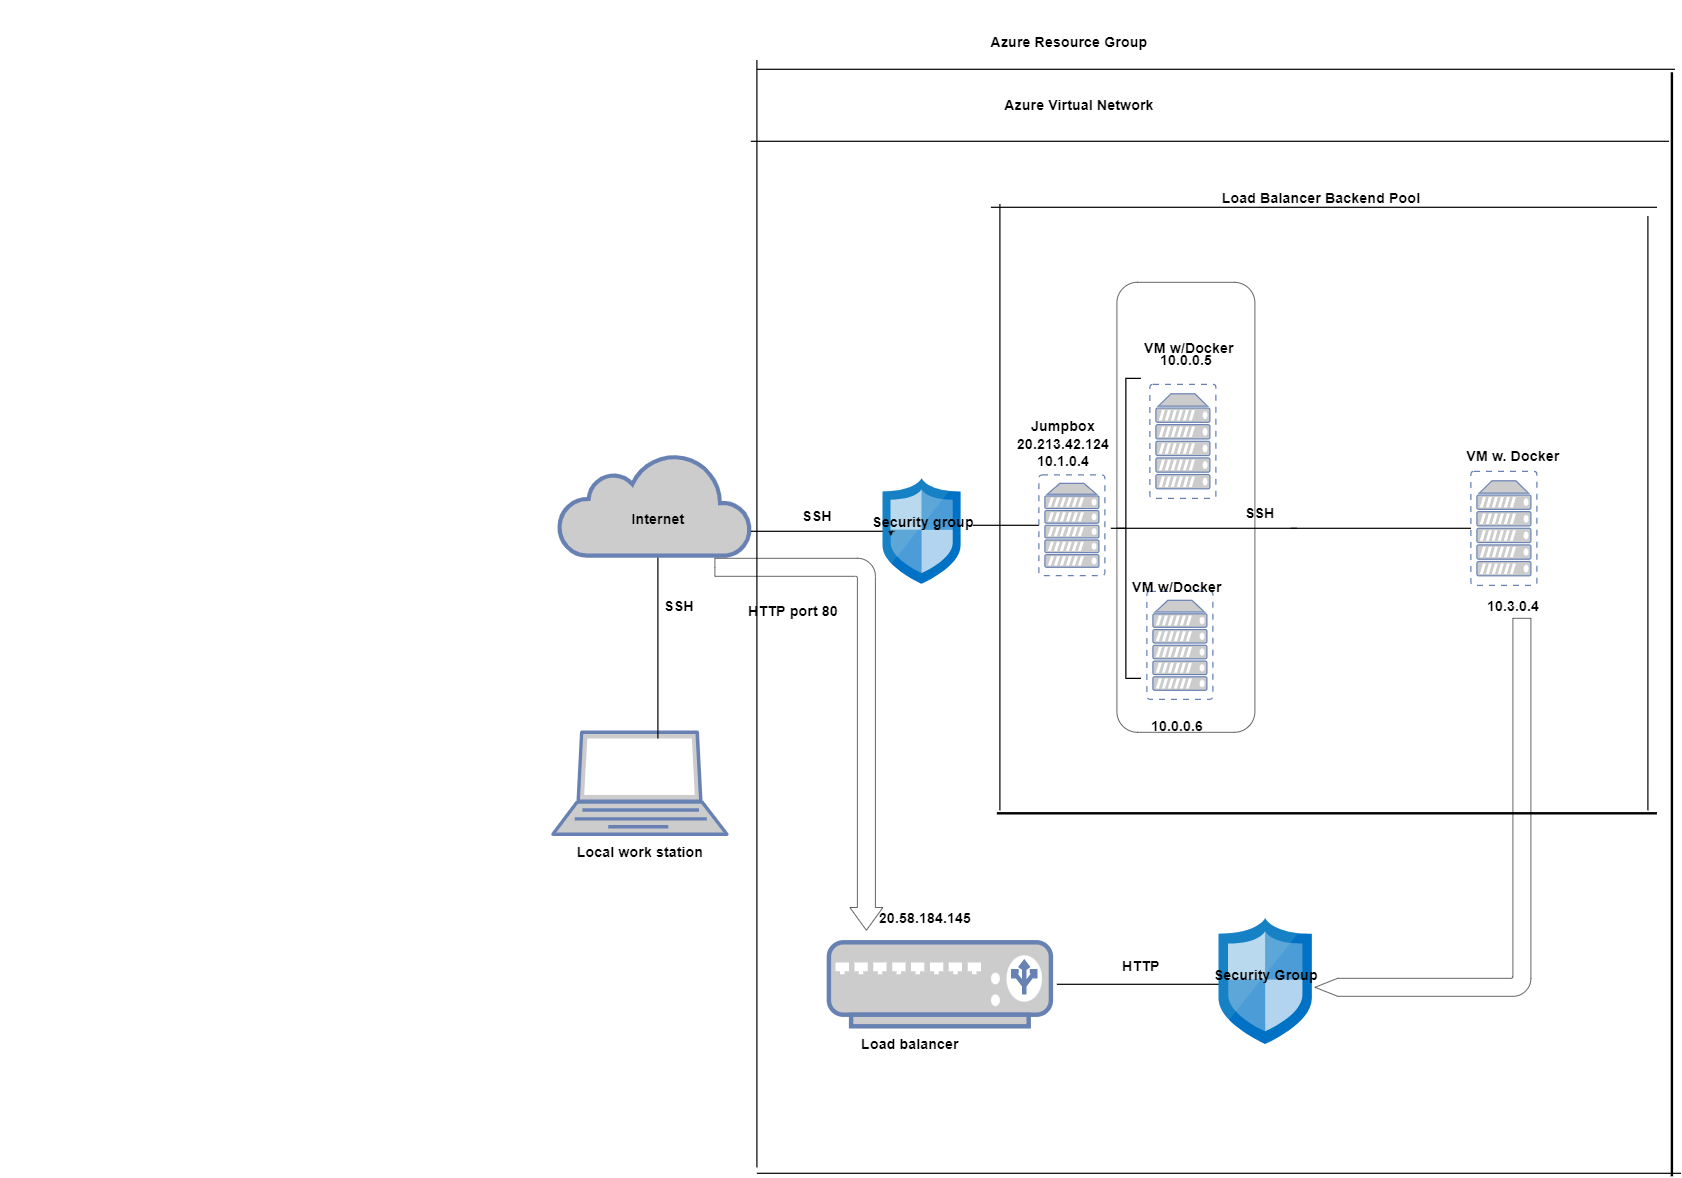

The diagram above was exported from draw.io. Its source (the exported page's mxGraphModel, read from the mxfile embedded in the PNG):
<mxGraphModel dx="4493" dy="2940" grid="1" gridSize="10" guides="1" tooltips="1" connect="1" arrows="1" fold="1" page="1" pageScale="1" pageWidth="850" pageHeight="1100" math="0" shadow="0">
  <root>
    <mxCell id="0" />
    <mxCell id="1" parent="0" />
    <mxCell id="2eFR-1NJE6yuPblL7Xxa-37" value="" style="rounded=1;whiteSpace=wrap;html=1;direction=south;" vertex="1" parent="1">
      <mxGeometry x="720" y="160" width="230" height="750" as="geometry" />
    </mxCell>
    <mxCell id="2eFR-1NJE6yuPblL7Xxa-34" value="HTTP port 80" style="text;strokeColor=none;fillColor=none;html=1;fontSize=24;fontStyle=1;verticalAlign=middle;align=center;" vertex="1" parent="1">
      <mxGeometry x="130" y="688.92" width="100" height="40" as="geometry" />
    </mxCell>
    <mxCell id="2eFR-1NJE6yuPblL7Xxa-8" value="" style="fontColor=#0066CC;verticalAlign=top;verticalLabelPosition=bottom;labelPosition=center;align=center;html=1;outlineConnect=0;fillColor=#CCCCCC;strokeColor=#6881B3;gradientColor=none;gradientDirection=north;strokeWidth=2;shape=mxgraph.networks.laptop;" vertex="1" parent="1">
      <mxGeometry x="-220" y="910" width="290" height="170" as="geometry" />
    </mxCell>
    <mxCell id="2eFR-1NJE6yuPblL7Xxa-9" value="" style="line;strokeWidth=2;direction=south;html=1;" vertex="1" parent="1">
      <mxGeometry x="-1140" y="610" width="2190" height="310" as="geometry" />
    </mxCell>
    <mxCell id="2eFR-1NJE6yuPblL7Xxa-7" value="" style="html=1;outlineConnect=0;fillColor=#CCCCCC;strokeColor=#6881B3;gradientColor=none;gradientDirection=north;strokeWidth=2;shape=mxgraph.networks.cloud;fontColor=#ffffff;" vertex="1" parent="1">
      <mxGeometry x="-210" y="445.68" width="320" height="170" as="geometry" />
    </mxCell>
    <mxCell id="2eFR-1NJE6yuPblL7Xxa-11" value="Internet" style="text;strokeColor=none;fillColor=none;html=1;fontSize=24;fontStyle=1;verticalAlign=middle;align=center;" vertex="1" parent="1">
      <mxGeometry x="-95" y="535" width="100" height="40" as="geometry" />
    </mxCell>
    <mxCell id="2eFR-1NJE6yuPblL7Xxa-12" value="SSH" style="text;strokeColor=none;fillColor=none;html=1;fontSize=24;fontStyle=1;verticalAlign=middle;align=center;" vertex="1" parent="1">
      <mxGeometry x="-60" y="680" width="100" height="40" as="geometry" />
    </mxCell>
    <mxCell id="2eFR-1NJE6yuPblL7Xxa-13" value="Local work station" style="text;strokeColor=none;fillColor=none;html=1;fontSize=24;fontStyle=1;verticalAlign=middle;align=center;" vertex="1" parent="1">
      <mxGeometry x="-125" y="1090" width="100" height="40" as="geometry" />
    </mxCell>
    <mxCell id="2eFR-1NJE6yuPblL7Xxa-14" value="" style="line;strokeWidth=2;html=1;" vertex="1" parent="1">
      <mxGeometry x="110" y="570" width="240" height="10" as="geometry" />
    </mxCell>
    <mxCell id="2eFR-1NJE6yuPblL7Xxa-15" value="SSH" style="text;strokeColor=none;fillColor=none;html=1;fontSize=24;fontStyle=1;verticalAlign=middle;align=center;" vertex="1" parent="1">
      <mxGeometry x="170" y="530" width="100" height="40" as="geometry" />
    </mxCell>
    <mxCell id="2eFR-1NJE6yuPblL7Xxa-18" value="" style="fontColor=#0066CC;verticalAlign=top;verticalLabelPosition=bottom;labelPosition=center;align=center;html=1;outlineConnect=0;fillColor=#CCCCCC;strokeColor=#6881B3;gradientColor=none;gradientDirection=north;strokeWidth=2;shape=mxgraph.networks.load_balancer;" vertex="1" parent="1">
      <mxGeometry x="240" y="1260" width="370" height="140" as="geometry" />
    </mxCell>
    <mxCell id="2eFR-1NJE6yuPblL7Xxa-19" value="Load balancer" style="text;strokeColor=none;fillColor=none;html=1;fontSize=24;fontStyle=1;verticalAlign=middle;align=center;" vertex="1" parent="1">
      <mxGeometry x="290" y="1410" width="170" height="40" as="geometry" />
    </mxCell>
    <mxCell id="2eFR-1NJE6yuPblL7Xxa-20" value="" style="sketch=0;aspect=fixed;html=1;points=[];align=center;image;fontSize=12;image=img/lib/mscae/Network_Security_Groups_Classic.svg;" vertex="1" parent="1">
      <mxGeometry x="330" y="487.15999999999997" width="130" height="175.68" as="geometry" />
    </mxCell>
    <mxCell id="2eFR-1NJE6yuPblL7Xxa-21" style="edgeStyle=orthogonalEdgeStyle;rounded=0;orthogonalLoop=1;jettySize=auto;html=1;exitX=1;exitY=0.5;exitDx=0;exitDy=0;exitPerimeter=0;entryX=0.972;entryY=1.26;entryDx=0;entryDy=0;entryPerimeter=0;" edge="1" parent="1" source="2eFR-1NJE6yuPblL7Xxa-14" target="2eFR-1NJE6yuPblL7Xxa-14">
      <mxGeometry relative="1" as="geometry" />
    </mxCell>
    <mxCell id="2eFR-1NJE6yuPblL7Xxa-22" value="Security group&amp;nbsp;" style="text;strokeColor=none;fillColor=none;html=1;fontSize=24;fontStyle=1;verticalAlign=middle;align=center;" vertex="1" parent="1">
      <mxGeometry x="350" y="540" width="100" height="40" as="geometry" />
    </mxCell>
    <mxCell id="2eFR-1NJE6yuPblL7Xxa-23" value="" style="line;strokeWidth=2;html=1;" vertex="1" parent="1">
      <mxGeometry x="480" y="560" width="110" height="10" as="geometry" />
    </mxCell>
    <mxCell id="2eFR-1NJE6yuPblL7Xxa-24" value="" style="fontColor=#0066CC;verticalAlign=top;verticalLabelPosition=bottom;labelPosition=center;align=center;html=1;outlineConnect=0;fillColor=#CCCCCC;strokeColor=#6881B3;gradientColor=none;gradientDirection=north;strokeWidth=2;shape=mxgraph.networks.virtual_server;" vertex="1" parent="1">
      <mxGeometry x="590" y="481.08000000000004" width="110" height="167.84" as="geometry" />
    </mxCell>
    <mxCell id="2eFR-1NJE6yuPblL7Xxa-27" value="Jumpbox&lt;br&gt;20.213.42.124&lt;br&gt;10.1.0.4" style="text;strokeColor=none;fillColor=none;html=1;fontSize=24;fontStyle=1;verticalAlign=middle;align=center;" vertex="1" parent="1">
      <mxGeometry x="580" y="410" width="100" height="40" as="geometry" />
    </mxCell>
    <mxCell id="2eFR-1NJE6yuPblL7Xxa-28" value="" style="strokeWidth=2;html=1;shape=mxgraph.flowchart.annotation_2;align=left;labelPosition=right;pointerEvents=1;" vertex="1" parent="1">
      <mxGeometry x="710" y="320" width="50" height="500" as="geometry" />
    </mxCell>
    <mxCell id="2eFR-1NJE6yuPblL7Xxa-29" value="" style="fontColor=#0066CC;verticalAlign=top;verticalLabelPosition=bottom;labelPosition=center;align=center;html=1;outlineConnect=0;fillColor=#CCCCCC;strokeColor=#6881B3;gradientColor=none;gradientDirection=north;strokeWidth=2;shape=mxgraph.networks.virtual_server;" vertex="1" parent="1">
      <mxGeometry x="770" y="675" width="110" height="180" as="geometry" />
    </mxCell>
    <mxCell id="2eFR-1NJE6yuPblL7Xxa-30" value="" style="fontColor=#0066CC;verticalAlign=top;verticalLabelPosition=bottom;labelPosition=center;align=center;html=1;outlineConnect=0;fillColor=#CCCCCC;strokeColor=#6881B3;gradientColor=none;gradientDirection=north;strokeWidth=2;shape=mxgraph.networks.virtual_server;" vertex="1" parent="1">
      <mxGeometry x="775" y="330" width="110" height="190" as="geometry" />
    </mxCell>
    <mxCell id="2eFR-1NJE6yuPblL7Xxa-31" value="VM w/Docker" style="text;strokeColor=none;fillColor=none;html=1;fontSize=24;fontStyle=1;verticalAlign=middle;align=center;" vertex="1" parent="1">
      <mxGeometry x="790" y="250" width="100" height="40" as="geometry" />
    </mxCell>
    <mxCell id="2eFR-1NJE6yuPblL7Xxa-32" value="10.0.0.5" style="text;strokeColor=none;fillColor=none;html=1;fontSize=24;fontStyle=1;verticalAlign=middle;align=center;" vertex="1" parent="1">
      <mxGeometry x="785" y="270" width="100" height="40" as="geometry" />
    </mxCell>
    <mxCell id="2eFR-1NJE6yuPblL7Xxa-33" value="VM w/Docker" style="text;strokeColor=none;fillColor=none;html=1;fontSize=24;fontStyle=1;verticalAlign=middle;align=center;" vertex="1" parent="1">
      <mxGeometry x="770" y="648.92" width="100" height="40" as="geometry" />
    </mxCell>
    <mxCell id="2eFR-1NJE6yuPblL7Xxa-35" value="10.0.0.6" style="text;strokeColor=none;fillColor=none;html=1;fontSize=24;fontStyle=1;verticalAlign=middle;align=center;" vertex="1" parent="1">
      <mxGeometry x="770" y="880" width="100" height="40" as="geometry" />
    </mxCell>
    <mxCell id="2eFR-1NJE6yuPblL7Xxa-40" value="" style="line;strokeWidth=2;html=1;" vertex="1" parent="1">
      <mxGeometry x="720" y="565" width="300" height="10" as="geometry" />
    </mxCell>
    <mxCell id="2eFR-1NJE6yuPblL7Xxa-43" value="" style="fontColor=#0066CC;verticalAlign=top;verticalLabelPosition=bottom;labelPosition=center;align=center;html=1;outlineConnect=0;fillColor=#CCCCCC;strokeColor=#6881B3;gradientColor=none;gradientDirection=north;strokeWidth=2;shape=mxgraph.networks.virtual_server;" vertex="1" parent="1">
      <mxGeometry x="1310" y="475" width="110" height="190" as="geometry" />
    </mxCell>
    <mxCell id="2eFR-1NJE6yuPblL7Xxa-45" value="VM w. Docker" style="text;strokeColor=none;fillColor=none;html=1;fontSize=24;fontStyle=1;verticalAlign=middle;align=center;" vertex="1" parent="1">
      <mxGeometry x="1330" y="431.08000000000004" width="100" height="40" as="geometry" />
    </mxCell>
    <mxCell id="2eFR-1NJE6yuPblL7Xxa-46" value="10.3.0.4" style="text;strokeColor=none;fillColor=none;html=1;fontSize=24;fontStyle=1;verticalAlign=middle;align=center;" vertex="1" parent="1">
      <mxGeometry x="1330" y="635.54" width="100" height="128.92" as="geometry" />
    </mxCell>
    <mxCell id="2eFR-1NJE6yuPblL7Xxa-47" value="" style="line;strokeWidth=2;html=1;" vertex="1" parent="1">
      <mxGeometry x="1010" y="565" width="300" height="10" as="geometry" />
    </mxCell>
    <mxCell id="2eFR-1NJE6yuPblL7Xxa-60" value="" style="line;strokeWidth=2;html=1;" vertex="1" parent="1">
      <mxGeometry x="620" y="1325" width="270" height="10" as="geometry" />
    </mxCell>
    <mxCell id="2eFR-1NJE6yuPblL7Xxa-61" value="HTTP" style="text;strokeColor=none;fillColor=none;html=1;fontSize=24;fontStyle=1;verticalAlign=middle;align=center;" vertex="1" parent="1">
      <mxGeometry x="710" y="1280" width="100" height="40" as="geometry" />
    </mxCell>
    <mxCell id="2eFR-1NJE6yuPblL7Xxa-62" value="" style="sketch=0;aspect=fixed;html=1;points=[];align=center;image;fontSize=12;image=img/lib/mscae/Network_Security_Groups_Classic.svg;" vertex="1" parent="1">
      <mxGeometry x="890" y="1220" width="155.4" height="210" as="geometry" />
    </mxCell>
    <mxCell id="2eFR-1NJE6yuPblL7Xxa-63" value="Security Group" style="text;strokeColor=none;fillColor=none;html=1;fontSize=24;fontStyle=1;verticalAlign=middle;align=center;" vertex="1" parent="1">
      <mxGeometry x="917.7" y="1295" width="100" height="40" as="geometry" />
    </mxCell>
    <mxCell id="2eFR-1NJE6yuPblL7Xxa-66" value="20.58.184.145" style="text;strokeColor=none;fillColor=none;html=1;fontSize=24;fontStyle=1;verticalAlign=middle;align=center;" vertex="1" parent="1">
      <mxGeometry x="290" y="1200" width="220" height="40" as="geometry" />
    </mxCell>
    <mxCell id="2eFR-1NJE6yuPblL7Xxa-67" value="" style="html=1;shadow=0;dashed=0;align=center;verticalAlign=middle;shape=mxgraph.arrows2.bendArrow;dy=15;dx=38;notch=0;arrowHead=55;rounded=1;direction=south;" vertex="1" parent="1">
      <mxGeometry x="50" y="620" width="280" height="620" as="geometry" />
    </mxCell>
    <mxCell id="2eFR-1NJE6yuPblL7Xxa-69" value="SSH" style="text;strokeColor=none;fillColor=none;html=1;fontSize=24;fontStyle=1;verticalAlign=middle;align=center;" vertex="1" parent="1">
      <mxGeometry x="785" y="525" width="345" height="40" as="geometry" />
    </mxCell>
    <mxCell id="2eFR-1NJE6yuPblL7Xxa-74" value="" style="html=1;shadow=0;dashed=0;align=center;verticalAlign=middle;shape=mxgraph.arrows2.bendArrow;dy=15;dx=38;notch=0;arrowHead=30;rounded=1;direction=west;" vertex="1" parent="1">
      <mxGeometry x="1050" y="720" width="360" height="630" as="geometry" />
    </mxCell>
    <mxCell id="2eFR-1NJE6yuPblL7Xxa-77" value="" style="line;strokeWidth=2;html=1;" vertex="1" parent="1">
      <mxGeometry x="120" y="-200" width="1530" height="10" as="geometry" />
    </mxCell>
    <mxCell id="2eFR-1NJE6yuPblL7Xxa-78" value="Azure Resource Group" style="text;strokeColor=none;fillColor=none;html=1;fontSize=24;fontStyle=1;verticalAlign=middle;align=center;" vertex="1" parent="1">
      <mxGeometry x="300" y="-310" width="680" height="140" as="geometry" />
    </mxCell>
    <mxCell id="2eFR-1NJE6yuPblL7Xxa-79" value="" style="line;strokeWidth=4;direction=south;html=1;perimeter=backbonePerimeter;points=[];outlineConnect=0;" vertex="1" parent="1">
      <mxGeometry x="1640" y="-190" width="10" height="1840" as="geometry" />
    </mxCell>
    <mxCell id="2eFR-1NJE6yuPblL7Xxa-80" value="" style="line;strokeWidth=2;html=1;" vertex="1" parent="1">
      <mxGeometry x="120" y="1640" width="1540" height="10" as="geometry" />
    </mxCell>
    <mxCell id="2eFR-1NJE6yuPblL7Xxa-81" value="" style="line;strokeWidth=2;direction=south;html=1;" vertex="1" parent="1">
      <mxGeometry x="100" y="-210" width="40" height="1845" as="geometry" />
    </mxCell>
    <mxCell id="2eFR-1NJE6yuPblL7Xxa-82" value="Azure Virtual Network&amp;nbsp;" style="text;strokeColor=none;fillColor=none;html=1;fontSize=24;fontStyle=1;verticalAlign=middle;align=center;" vertex="1" parent="1">
      <mxGeometry x="390" y="-180" width="540" height="90" as="geometry" />
    </mxCell>
    <mxCell id="2eFR-1NJE6yuPblL7Xxa-84" value="" style="line;strokeWidth=2;html=1;" vertex="1" parent="1">
      <mxGeometry x="110" y="-80" width="1530" height="10" as="geometry" />
    </mxCell>
    <mxCell id="2eFR-1NJE6yuPblL7Xxa-85" value="" style="line;strokeWidth=2;html=1;" vertex="1" parent="1">
      <mxGeometry x="510" y="30" width="1110" height="10" as="geometry" />
    </mxCell>
    <mxCell id="2eFR-1NJE6yuPblL7Xxa-86" value="" style="line;strokeWidth=2;direction=south;html=1;" vertex="1" parent="1">
      <mxGeometry x="520" y="30" width="10" height="1010" as="geometry" />
    </mxCell>
    <mxCell id="2eFR-1NJE6yuPblL7Xxa-87" value="" style="line;strokeWidth=4;html=1;perimeter=backbonePerimeter;points=[];outlineConnect=0;" vertex="1" parent="1">
      <mxGeometry x="520" y="1040" width="1100" height="10" as="geometry" />
    </mxCell>
    <mxCell id="2eFR-1NJE6yuPblL7Xxa-88" value="" style="line;strokeWidth=2;direction=south;html=1;" vertex="1" parent="1">
      <mxGeometry x="1600" y="50" width="10" height="990" as="geometry" />
    </mxCell>
    <mxCell id="2eFR-1NJE6yuPblL7Xxa-89" value="Load Balancer Backend Pool" style="text;strokeColor=none;fillColor=none;html=1;fontSize=24;fontStyle=1;verticalAlign=middle;align=center;" vertex="1" parent="1">
      <mxGeometry x="1010" width="100" height="40" as="geometry" />
    </mxCell>
  </root>
</mxGraphModel>